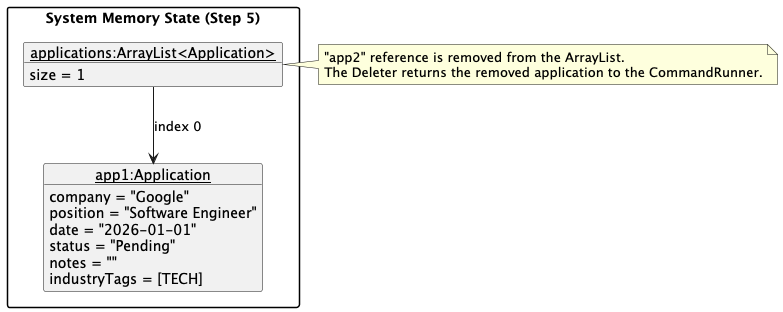

The diagram above was rendered by PlantUML. Its source (embedded in the PNG):
@startuml
hide empty members
skinparam packageStyle rectangle

package "System Memory State (Step 5)" {
    object "<u>applications:ArrayList<Application></u>" as apps {
        size = 1
    }

    object "<u>app1:Application</u>" as app1 {
        company = "Google"
        position = "Software Engineer"
        date = "2026-01-01"
        status = "Pending"
        notes = ""
        industryTags = [TECH]
    }
}

apps --> app1 : index 0

note right of apps
  "app2" reference is removed from the ArrayList.
  The Deleter returns the removed application to the CommandRunner.
end note
@enduml